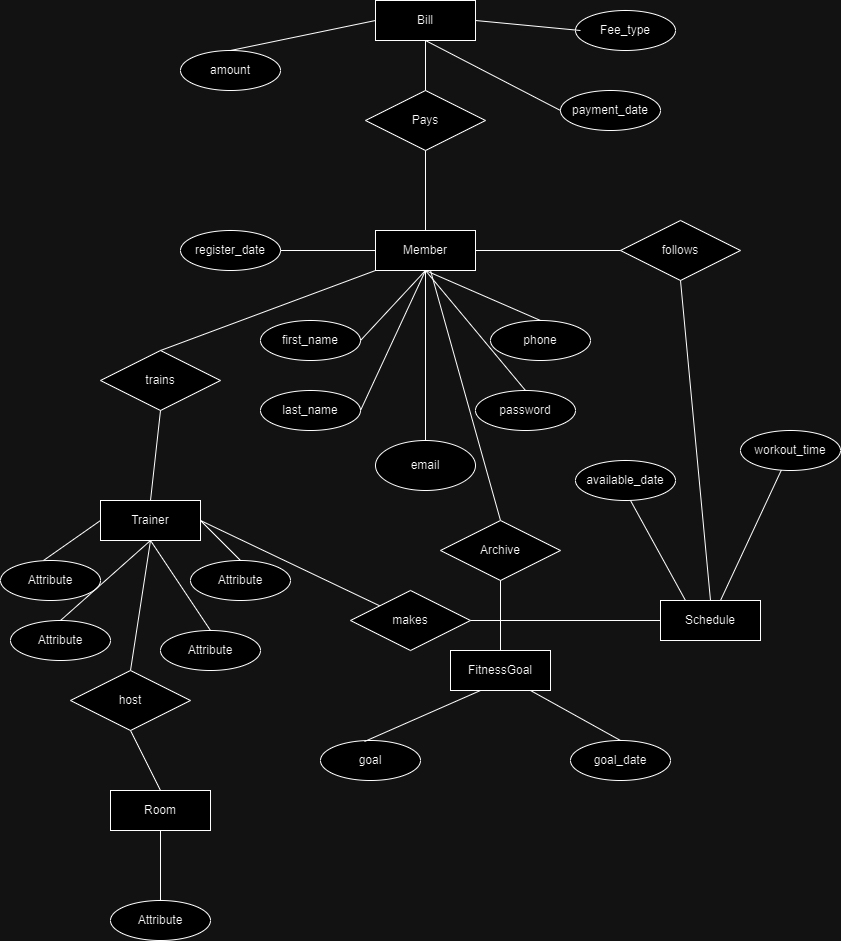

The diagram above was exported from draw.io. Its source (the exported page's mxGraphModel, read from the mxfile embedded in the PNG):
<mxGraphModel dx="1434" dy="746" grid="1" gridSize="10" guides="1" tooltips="1" connect="1" arrows="1" fold="1" page="1" pageScale="1" pageWidth="850" pageHeight="1100" math="0" shadow="0" extFonts="Permanent Marker^https://fonts.googleapis.com/css?family=Permanent+Marker">
  <root>
    <mxCell id="0" />
    <mxCell id="1" parent="0" />
    <mxCell id="C-vyLk0tnHw3VtMMgP7b-12" value="" style="edgeStyle=entityRelationEdgeStyle;endArrow=ERzeroToMany;startArrow=ERone;endFill=1;startFill=0;" parent="1" target="C-vyLk0tnHw3VtMMgP7b-17" edge="1">
      <mxGeometry width="100" height="100" relative="1" as="geometry">
        <mxPoint x="700" y="165" as="sourcePoint" />
        <mxPoint x="460" y="205" as="targetPoint" />
      </mxGeometry>
    </mxCell>
    <mxCell id="0SIueuNCMwREZcblATHE-1" value="Member" style="whiteSpace=wrap;html=1;align=center;" vertex="1" parent="1">
      <mxGeometry x="375" y="280" width="100" height="40" as="geometry" />
    </mxCell>
    <mxCell id="0SIueuNCMwREZcblATHE-2" value="first_name" style="ellipse;whiteSpace=wrap;html=1;align=center;" vertex="1" parent="1">
      <mxGeometry x="260" y="370" width="100" height="40" as="geometry" />
    </mxCell>
    <mxCell id="0SIueuNCMwREZcblATHE-4" value="last_name" style="ellipse;whiteSpace=wrap;html=1;align=center;" vertex="1" parent="1">
      <mxGeometry x="260" y="440" width="100" height="40" as="geometry" />
    </mxCell>
    <mxCell id="0SIueuNCMwREZcblATHE-9" value="" style="endArrow=none;html=1;rounded=0;entryX=0.5;entryY=1;entryDx=0;entryDy=0;exitX=1;exitY=0.5;exitDx=0;exitDy=0;" edge="1" parent="1" source="0SIueuNCMwREZcblATHE-2" target="0SIueuNCMwREZcblATHE-1">
      <mxGeometry relative="1" as="geometry">
        <mxPoint x="340" y="470" as="sourcePoint" />
        <mxPoint x="500" y="470" as="targetPoint" />
      </mxGeometry>
    </mxCell>
    <mxCell id="0SIueuNCMwREZcblATHE-10" value="" style="endArrow=none;html=1;rounded=0;entryX=0.5;entryY=1;entryDx=0;entryDy=0;" edge="1" parent="1" target="0SIueuNCMwREZcblATHE-1">
      <mxGeometry relative="1" as="geometry">
        <mxPoint x="360" y="460" as="sourcePoint" />
        <mxPoint x="420" y="320" as="targetPoint" />
      </mxGeometry>
    </mxCell>
    <mxCell id="0SIueuNCMwREZcblATHE-11" value="email" style="ellipse;whiteSpace=wrap;html=1;align=center;" vertex="1" parent="1">
      <mxGeometry x="375" y="490" width="100" height="50" as="geometry" />
    </mxCell>
    <mxCell id="0SIueuNCMwREZcblATHE-13" value="" style="endArrow=none;html=1;rounded=0;entryX=0.5;entryY=0;entryDx=0;entryDy=0;entryPerimeter=0;exitX=0.5;exitY=1;exitDx=0;exitDy=0;" edge="1" parent="1" source="0SIueuNCMwREZcblATHE-1" target="0SIueuNCMwREZcblATHE-11">
      <mxGeometry relative="1" as="geometry">
        <mxPoint x="340" y="470" as="sourcePoint" />
        <mxPoint x="500" y="470" as="targetPoint" />
      </mxGeometry>
    </mxCell>
    <mxCell id="0SIueuNCMwREZcblATHE-14" value="password" style="ellipse;whiteSpace=wrap;html=1;align=center;" vertex="1" parent="1">
      <mxGeometry x="475" y="440" width="100" height="40" as="geometry" />
    </mxCell>
    <mxCell id="0SIueuNCMwREZcblATHE-15" value="" style="endArrow=none;html=1;rounded=0;exitX=0.5;exitY=1;exitDx=0;exitDy=0;entryX=0.5;entryY=0;entryDx=0;entryDy=0;" edge="1" parent="1" source="0SIueuNCMwREZcblATHE-1" target="0SIueuNCMwREZcblATHE-14">
      <mxGeometry relative="1" as="geometry">
        <mxPoint x="450" y="380" as="sourcePoint" />
        <mxPoint x="610" y="380" as="targetPoint" />
      </mxGeometry>
    </mxCell>
    <mxCell id="0SIueuNCMwREZcblATHE-16" value="phone" style="ellipse;whiteSpace=wrap;html=1;align=center;" vertex="1" parent="1">
      <mxGeometry x="490" y="370" width="100" height="40" as="geometry" />
    </mxCell>
    <mxCell id="0SIueuNCMwREZcblATHE-18" value="" style="endArrow=none;html=1;rounded=0;exitX=0.5;exitY=1;exitDx=0;exitDy=0;entryX=0.5;entryY=0;entryDx=0;entryDy=0;" edge="1" parent="1" source="0SIueuNCMwREZcblATHE-1" target="0SIueuNCMwREZcblATHE-16">
      <mxGeometry relative="1" as="geometry">
        <mxPoint x="530" y="330" as="sourcePoint" />
        <mxPoint x="690" y="330" as="targetPoint" />
      </mxGeometry>
    </mxCell>
    <mxCell id="0SIueuNCMwREZcblATHE-19" value="register_date" style="ellipse;whiteSpace=wrap;html=1;align=center;" vertex="1" parent="1">
      <mxGeometry x="180" y="280" width="100" height="40" as="geometry" />
    </mxCell>
    <mxCell id="0SIueuNCMwREZcblATHE-20" value="" style="endArrow=none;html=1;rounded=0;entryX=0;entryY=0.5;entryDx=0;entryDy=0;" edge="1" parent="1" target="0SIueuNCMwREZcblATHE-1">
      <mxGeometry relative="1" as="geometry">
        <mxPoint x="280" y="300" as="sourcePoint" />
        <mxPoint x="370" y="300" as="targetPoint" />
      </mxGeometry>
    </mxCell>
    <mxCell id="0SIueuNCMwREZcblATHE-21" value="trains" style="shape=rhombus;perimeter=rhombusPerimeter;whiteSpace=wrap;html=1;align=center;" vertex="1" parent="1">
      <mxGeometry x="100" y="400" width="120" height="60" as="geometry" />
    </mxCell>
    <mxCell id="0SIueuNCMwREZcblATHE-22" value="" style="endArrow=none;html=1;rounded=0;exitX=0.5;exitY=0;exitDx=0;exitDy=0;entryX=0;entryY=1;entryDx=0;entryDy=0;" edge="1" parent="1" source="0SIueuNCMwREZcblATHE-21" target="0SIueuNCMwREZcblATHE-1">
      <mxGeometry relative="1" as="geometry">
        <mxPoint x="270" y="520" as="sourcePoint" />
        <mxPoint x="430" y="520" as="targetPoint" />
      </mxGeometry>
    </mxCell>
    <mxCell id="0SIueuNCMwREZcblATHE-24" value="Trainer" style="whiteSpace=wrap;html=1;align=center;" vertex="1" parent="1">
      <mxGeometry x="100" y="550" width="100" height="40" as="geometry" />
    </mxCell>
    <mxCell id="0SIueuNCMwREZcblATHE-25" value="" style="endArrow=none;html=1;rounded=0;exitX=0.5;exitY=1;exitDx=0;exitDy=0;entryX=0.5;entryY=0;entryDx=0;entryDy=0;" edge="1" parent="1" source="0SIueuNCMwREZcblATHE-21" target="0SIueuNCMwREZcblATHE-24">
      <mxGeometry relative="1" as="geometry">
        <mxPoint x="160" y="530" as="sourcePoint" />
        <mxPoint x="320" y="530" as="targetPoint" />
      </mxGeometry>
    </mxCell>
    <mxCell id="0SIueuNCMwREZcblATHE-26" value="Attribute" style="ellipse;whiteSpace=wrap;html=1;align=center;" vertex="1" parent="1">
      <mxGeometry x="10" y="670" width="100" height="40" as="geometry" />
    </mxCell>
    <mxCell id="0SIueuNCMwREZcblATHE-27" value="Attribute" style="ellipse;whiteSpace=wrap;html=1;align=center;" vertex="1" parent="1">
      <mxGeometry x="160" y="680" width="100" height="40" as="geometry" />
    </mxCell>
    <mxCell id="0SIueuNCMwREZcblATHE-28" value="Attribute" style="ellipse;whiteSpace=wrap;html=1;align=center;" vertex="1" parent="1">
      <mxGeometry y="610" width="100" height="40" as="geometry" />
    </mxCell>
    <mxCell id="0SIueuNCMwREZcblATHE-29" value="Attribute" style="ellipse;whiteSpace=wrap;html=1;align=center;" vertex="1" parent="1">
      <mxGeometry x="190" y="610" width="100" height="40" as="geometry" />
    </mxCell>
    <mxCell id="0SIueuNCMwREZcblATHE-31" value="" style="endArrow=none;html=1;rounded=0;exitX=0.43;exitY=0;exitDx=0;exitDy=0;exitPerimeter=0;entryX=0;entryY=0.5;entryDx=0;entryDy=0;" edge="1" parent="1" source="0SIueuNCMwREZcblATHE-28" target="0SIueuNCMwREZcblATHE-24">
      <mxGeometry relative="1" as="geometry">
        <mxPoint x="340" y="570" as="sourcePoint" />
        <mxPoint x="500" y="570" as="targetPoint" />
      </mxGeometry>
    </mxCell>
    <mxCell id="0SIueuNCMwREZcblATHE-32" value="" style="endArrow=none;html=1;rounded=0;entryX=0.5;entryY=1;entryDx=0;entryDy=0;" edge="1" parent="1" target="0SIueuNCMwREZcblATHE-24">
      <mxGeometry relative="1" as="geometry">
        <mxPoint x="60" y="670" as="sourcePoint" />
        <mxPoint x="220" y="670" as="targetPoint" />
      </mxGeometry>
    </mxCell>
    <mxCell id="0SIueuNCMwREZcblATHE-33" value="" style="endArrow=none;html=1;rounded=0;exitX=0.5;exitY=0;exitDx=0;exitDy=0;entryX=0.5;entryY=1;entryDx=0;entryDy=0;" edge="1" parent="1" source="0SIueuNCMwREZcblATHE-27" target="0SIueuNCMwREZcblATHE-24">
      <mxGeometry relative="1" as="geometry">
        <mxPoint x="170" y="660" as="sourcePoint" />
        <mxPoint x="330" y="660" as="targetPoint" />
      </mxGeometry>
    </mxCell>
    <mxCell id="0SIueuNCMwREZcblATHE-34" value="" style="endArrow=none;html=1;rounded=0;entryX=1;entryY=0.5;entryDx=0;entryDy=0;exitX=0.5;exitY=0;exitDx=0;exitDy=0;" edge="1" parent="1" source="0SIueuNCMwREZcblATHE-29" target="0SIueuNCMwREZcblATHE-24">
      <mxGeometry relative="1" as="geometry">
        <mxPoint x="340" y="620" as="sourcePoint" />
        <mxPoint x="500" y="620" as="targetPoint" />
      </mxGeometry>
    </mxCell>
    <mxCell id="0SIueuNCMwREZcblATHE-35" value="FitnessGoal" style="whiteSpace=wrap;html=1;align=center;" vertex="1" parent="1">
      <mxGeometry x="450" y="700" width="100" height="40" as="geometry" />
    </mxCell>
    <mxCell id="0SIueuNCMwREZcblATHE-36" value="" style="endArrow=none;html=1;rounded=0;" edge="1" parent="1">
      <mxGeometry relative="1" as="geometry">
        <mxPoint x="430" y="320" as="sourcePoint" />
        <mxPoint x="500" y="570" as="targetPoint" />
      </mxGeometry>
    </mxCell>
    <mxCell id="0SIueuNCMwREZcblATHE-37" value="Archive" style="shape=rhombus;perimeter=rhombusPerimeter;whiteSpace=wrap;html=1;align=center;" vertex="1" parent="1">
      <mxGeometry x="440" y="570" width="120" height="60" as="geometry" />
    </mxCell>
    <mxCell id="0SIueuNCMwREZcblATHE-38" value="" style="endArrow=none;html=1;rounded=0;entryX=0.5;entryY=0;entryDx=0;entryDy=0;" edge="1" parent="1" target="0SIueuNCMwREZcblATHE-35">
      <mxGeometry relative="1" as="geometry">
        <mxPoint x="500" y="630" as="sourcePoint" />
        <mxPoint x="660" y="630" as="targetPoint" />
      </mxGeometry>
    </mxCell>
    <mxCell id="0SIueuNCMwREZcblATHE-39" value="goal" style="ellipse;whiteSpace=wrap;html=1;align=center;" vertex="1" parent="1">
      <mxGeometry x="320" y="790" width="100" height="40" as="geometry" />
    </mxCell>
    <mxCell id="0SIueuNCMwREZcblATHE-40" value="" style="endArrow=none;html=1;rounded=0;exitX=0.44;exitY=0.025;exitDx=0;exitDy=0;exitPerimeter=0;" edge="1" parent="1" source="0SIueuNCMwREZcblATHE-39">
      <mxGeometry relative="1" as="geometry">
        <mxPoint x="320" y="740" as="sourcePoint" />
        <mxPoint x="480" y="740" as="targetPoint" />
      </mxGeometry>
    </mxCell>
    <mxCell id="0SIueuNCMwREZcblATHE-41" value="goal_date" style="ellipse;whiteSpace=wrap;html=1;align=center;" vertex="1" parent="1">
      <mxGeometry x="570" y="790" width="100" height="40" as="geometry" />
    </mxCell>
    <mxCell id="0SIueuNCMwREZcblATHE-42" value="" style="endArrow=none;html=1;rounded=0;entryX=0.5;entryY=0;entryDx=0;entryDy=0;" edge="1" parent="1" target="0SIueuNCMwREZcblATHE-41">
      <mxGeometry relative="1" as="geometry">
        <mxPoint x="530" y="740" as="sourcePoint" />
        <mxPoint x="690" y="740" as="targetPoint" />
      </mxGeometry>
    </mxCell>
    <mxCell id="0SIueuNCMwREZcblATHE-44" value="Room" style="whiteSpace=wrap;html=1;align=center;" vertex="1" parent="1">
      <mxGeometry x="110" y="840" width="100" height="40" as="geometry" />
    </mxCell>
    <mxCell id="0SIueuNCMwREZcblATHE-45" value="" style="endArrow=none;html=1;rounded=0;entryX=0.5;entryY=1;entryDx=0;entryDy=0;" edge="1" parent="1" target="0SIueuNCMwREZcblATHE-24">
      <mxGeometry relative="1" as="geometry">
        <mxPoint x="130" y="720" as="sourcePoint" />
        <mxPoint x="160" y="590" as="targetPoint" />
      </mxGeometry>
    </mxCell>
    <mxCell id="0SIueuNCMwREZcblATHE-46" value="host" style="shape=rhombus;perimeter=rhombusPerimeter;whiteSpace=wrap;html=1;align=center;" vertex="1" parent="1">
      <mxGeometry x="70" y="720" width="120" height="60" as="geometry" />
    </mxCell>
    <mxCell id="0SIueuNCMwREZcblATHE-47" value="" style="endArrow=none;html=1;rounded=0;entryX=0.5;entryY=0;entryDx=0;entryDy=0;" edge="1" parent="1" target="0SIueuNCMwREZcblATHE-44">
      <mxGeometry relative="1" as="geometry">
        <mxPoint x="130" y="780" as="sourcePoint" />
        <mxPoint x="290" y="780" as="targetPoint" />
      </mxGeometry>
    </mxCell>
    <mxCell id="0SIueuNCMwREZcblATHE-48" value="Attribute" style="ellipse;whiteSpace=wrap;html=1;align=center;" vertex="1" parent="1">
      <mxGeometry x="110" y="950" width="100" height="40" as="geometry" />
    </mxCell>
    <mxCell id="0SIueuNCMwREZcblATHE-50" value="" style="endArrow=none;html=1;rounded=0;entryX=0.5;entryY=0;entryDx=0;entryDy=0;" edge="1" parent="1" target="0SIueuNCMwREZcblATHE-48">
      <mxGeometry relative="1" as="geometry">
        <mxPoint x="160" y="880" as="sourcePoint" />
        <mxPoint x="320" y="880" as="targetPoint" />
      </mxGeometry>
    </mxCell>
    <mxCell id="0SIueuNCMwREZcblATHE-51" value="Schedule" style="whiteSpace=wrap;html=1;align=center;" vertex="1" parent="1">
      <mxGeometry x="660" y="650" width="100" height="40" as="geometry" />
    </mxCell>
    <mxCell id="0SIueuNCMwREZcblATHE-52" value="" style="endArrow=none;html=1;rounded=0;" edge="1" parent="1" target="0SIueuNCMwREZcblATHE-54">
      <mxGeometry relative="1" as="geometry">
        <mxPoint x="200" y="570" as="sourcePoint" />
        <mxPoint x="350" y="630" as="targetPoint" />
      </mxGeometry>
    </mxCell>
    <mxCell id="0SIueuNCMwREZcblATHE-54" value="makes" style="shape=rhombus;perimeter=rhombusPerimeter;whiteSpace=wrap;html=1;align=center;" vertex="1" parent="1">
      <mxGeometry x="350" y="640" width="120" height="60" as="geometry" />
    </mxCell>
    <mxCell id="0SIueuNCMwREZcblATHE-55" value="" style="endArrow=none;html=1;rounded=0;entryX=0;entryY=0.5;entryDx=0;entryDy=0;" edge="1" parent="1" target="0SIueuNCMwREZcblATHE-51">
      <mxGeometry relative="1" as="geometry">
        <mxPoint x="470" y="670" as="sourcePoint" />
        <mxPoint x="630" y="670" as="targetPoint" />
      </mxGeometry>
    </mxCell>
    <mxCell id="0SIueuNCMwREZcblATHE-56" value="available_date" style="ellipse;whiteSpace=wrap;html=1;align=center;" vertex="1" parent="1">
      <mxGeometry x="575" y="510" width="100" height="40" as="geometry" />
    </mxCell>
    <mxCell id="0SIueuNCMwREZcblATHE-57" value="" style="endArrow=none;html=1;rounded=0;entryX=0.25;entryY=0;entryDx=0;entryDy=0;" edge="1" parent="1" target="0SIueuNCMwREZcblATHE-51">
      <mxGeometry relative="1" as="geometry">
        <mxPoint x="630" y="550" as="sourcePoint" />
        <mxPoint x="790" y="550" as="targetPoint" />
      </mxGeometry>
    </mxCell>
    <mxCell id="0SIueuNCMwREZcblATHE-58" value="workout_time" style="ellipse;whiteSpace=wrap;html=1;align=center;" vertex="1" parent="1">
      <mxGeometry x="740" y="480" width="100" height="40" as="geometry" />
    </mxCell>
    <mxCell id="0SIueuNCMwREZcblATHE-59" value="" style="endArrow=none;html=1;rounded=0;" edge="1" parent="1" target="0SIueuNCMwREZcblATHE-58">
      <mxGeometry relative="1" as="geometry">
        <mxPoint x="720" y="650" as="sourcePoint" />
        <mxPoint x="880" y="650" as="targetPoint" />
      </mxGeometry>
    </mxCell>
    <mxCell id="0SIueuNCMwREZcblATHE-60" value="" style="endArrow=none;html=1;rounded=0;" edge="1" parent="1" source="0SIueuNCMwREZcblATHE-1">
      <mxGeometry relative="1" as="geometry">
        <mxPoint x="475" y="300" as="sourcePoint" />
        <mxPoint x="635" y="300" as="targetPoint" />
      </mxGeometry>
    </mxCell>
    <mxCell id="0SIueuNCMwREZcblATHE-61" value="follows" style="shape=rhombus;perimeter=rhombusPerimeter;whiteSpace=wrap;html=1;align=center;" vertex="1" parent="1">
      <mxGeometry x="620" y="270" width="120" height="60" as="geometry" />
    </mxCell>
    <mxCell id="0SIueuNCMwREZcblATHE-62" value="" style="endArrow=none;html=1;rounded=0;entryX=0.5;entryY=0;entryDx=0;entryDy=0;" edge="1" parent="1" target="0SIueuNCMwREZcblATHE-51">
      <mxGeometry relative="1" as="geometry">
        <mxPoint x="680" y="330" as="sourcePoint" />
        <mxPoint x="840" y="330" as="targetPoint" />
      </mxGeometry>
    </mxCell>
    <mxCell id="0SIueuNCMwREZcblATHE-63" value="Bill" style="whiteSpace=wrap;html=1;align=center;" vertex="1" parent="1">
      <mxGeometry x="375" y="50" width="100" height="40" as="geometry" />
    </mxCell>
    <mxCell id="0SIueuNCMwREZcblATHE-65" value="Pays" style="shape=rhombus;perimeter=rhombusPerimeter;whiteSpace=wrap;html=1;align=center;" vertex="1" parent="1">
      <mxGeometry x="365" y="140" width="120" height="60" as="geometry" />
    </mxCell>
    <mxCell id="0SIueuNCMwREZcblATHE-66" value="" style="endArrow=none;html=1;rounded=0;entryX=0.5;entryY=0;entryDx=0;entryDy=0;exitX=0.5;exitY=1;exitDx=0;exitDy=0;" edge="1" parent="1" source="0SIueuNCMwREZcblATHE-65" target="0SIueuNCMwREZcblATHE-1">
      <mxGeometry relative="1" as="geometry">
        <mxPoint x="420" y="200" as="sourcePoint" />
        <mxPoint x="580" y="200" as="targetPoint" />
      </mxGeometry>
    </mxCell>
    <mxCell id="0SIueuNCMwREZcblATHE-67" value="" style="endArrow=none;html=1;rounded=0;" edge="1" parent="1" source="0SIueuNCMwREZcblATHE-63">
      <mxGeometry relative="1" as="geometry">
        <mxPoint x="425" y="90" as="sourcePoint" />
        <mxPoint x="425" y="140" as="targetPoint" />
      </mxGeometry>
    </mxCell>
    <mxCell id="0SIueuNCMwREZcblATHE-68" value="amount" style="ellipse;whiteSpace=wrap;html=1;align=center;" vertex="1" parent="1">
      <mxGeometry x="180" y="100" width="100" height="40" as="geometry" />
    </mxCell>
    <mxCell id="0SIueuNCMwREZcblATHE-69" value="" style="endArrow=none;html=1;rounded=0;exitX=0.5;exitY=0;exitDx=0;exitDy=0;entryX=0;entryY=0.5;entryDx=0;entryDy=0;" edge="1" parent="1" source="0SIueuNCMwREZcblATHE-68" target="0SIueuNCMwREZcblATHE-63">
      <mxGeometry relative="1" as="geometry">
        <mxPoint x="220" y="70" as="sourcePoint" />
        <mxPoint x="370" y="70" as="targetPoint" />
      </mxGeometry>
    </mxCell>
    <mxCell id="0SIueuNCMwREZcblATHE-70" value="Fee_type" style="ellipse;whiteSpace=wrap;html=1;align=center;" vertex="1" parent="1">
      <mxGeometry x="575" y="60" width="100" height="40" as="geometry" />
    </mxCell>
    <mxCell id="0SIueuNCMwREZcblATHE-71" value="" style="endArrow=none;html=1;rounded=0;exitX=1;exitY=0.5;exitDx=0;exitDy=0;" edge="1" parent="1" source="0SIueuNCMwREZcblATHE-63">
      <mxGeometry relative="1" as="geometry">
        <mxPoint x="420" y="80" as="sourcePoint" />
        <mxPoint x="580" y="80" as="targetPoint" />
      </mxGeometry>
    </mxCell>
    <mxCell id="0SIueuNCMwREZcblATHE-72" value="payment_date" style="ellipse;whiteSpace=wrap;html=1;align=center;" vertex="1" parent="1">
      <mxGeometry x="560" y="140" width="100" height="40" as="geometry" />
    </mxCell>
    <mxCell id="0SIueuNCMwREZcblATHE-73" value="" style="endArrow=none;html=1;rounded=0;entryX=0;entryY=0.5;entryDx=0;entryDy=0;exitX=0.5;exitY=1;exitDx=0;exitDy=0;" edge="1" parent="1" source="0SIueuNCMwREZcblATHE-63" target="0SIueuNCMwREZcblATHE-72">
      <mxGeometry relative="1" as="geometry">
        <mxPoint x="340" y="270" as="sourcePoint" />
        <mxPoint x="500" y="270" as="targetPoint" />
      </mxGeometry>
    </mxCell>
  </root>
</mxGraphModel>